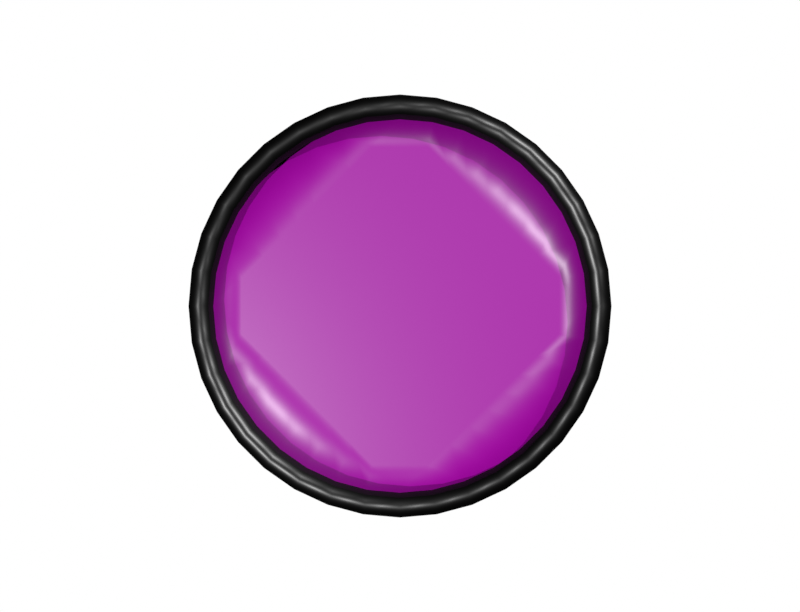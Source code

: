 # Source: clock.blend  (saved by Blender 5.0.119; exported with 4.5.12 LTS)
import bpy
from mathutils import Matrix  # noqa: F401  (used for matrix-valued properties, if any)

bpy.ops.wm.read_factory_settings(use_empty=True)
scene = bpy.context.scene
scene.name = 'Scene'

# ---- images (referenced by path relative to the original .blend; pixels are not part of the script)
import os
ASSET_DIR = os.environ.get("B2B_ASSET_DIR", "")  # directory of the original .blend (textures are referenced by path, not embedded)
HERE = os.path.dirname(os.path.abspath(__file__))  # packed textures are extracted next to this script under _unpacked/

def load_image(name, relpath, width, height, colorspace="sRGB"):
    """Load a texture the original file referenced (path relative to the .blend, or extracted next to this script)."""
    p = next((c for c in (os.path.join(HERE, relpath), os.path.join(ASSET_DIR, relpath)) if relpath and os.path.exists(c)), "")
    if p:
        img = bpy.data.images.load(p, check_existing=True)
        img.name = name
    else:  # same state as the original file: an image datablock whose file is absent (Cycles renders it pink)
        img = bpy.data.images.new(name, width, height)
        img.source = "FILE"
        img.filepath = "//" + (relpath or name)
    img.colorspace_settings.name = colorspace
    return img
img_untitled_001 = load_image('Untitled.001', 'cloock texture.png', 1024, 1024, 'sRGB')

# ---- materials (node trees are filled in below, after node groups)
mat_material_003 = bpy.data.materials.new('Material.003')
mat_material_009 = bpy.data.materials.new('Material.009')

# ---- node groups
ng_nonprincipled_bsdf = bpy.data.node_groups.new('NonPrincipled BSDF', 'ShaderNodeTree')
_s = ng_nonprincipled_bsdf.interface.new_socket(name='Shader', in_out='OUTPUT', socket_type='NodeSocketShader')
_s = ng_nonprincipled_bsdf.interface.new_socket(name='Diffuse Color', in_out='INPUT', socket_type='NodeSocketColor')
_s.default_value = (0.7991, 0.7991, 0.7991, 1.0)
_s = ng_nonprincipled_bsdf.interface.new_socket(name='Diffuse Intensity', in_out='INPUT', socket_type='NodeSocketFloat')
_s.subtype = 'FACTOR'
_s.default_value = 0.8
_s.min_value = 0.0
_s.max_value = 1.0
_s = ng_nonprincipled_bsdf.interface.new_socket(name='Specular Color', in_out='INPUT', socket_type='NodeSocketColor')
_s.default_value = (1.0, 1.0, 1.0, 1.0)
_s = ng_nonprincipled_bsdf.interface.new_socket(name='Specular Intensity', in_out='INPUT', socket_type='NodeSocketFloat')
_s.subtype = 'FACTOR'
_s.default_value = 0.5
_s.min_value = 0.0
_s.max_value = 1.0
_s = ng_nonprincipled_bsdf.interface.new_socket(name='Specular Hardness', in_out='INPUT', socket_type='NodeSocketFloat')
_s.subtype = 'FACTOR'
_s.default_value = 50.0
_s.min_value = 1.0
_s.max_value = 511.0
_s = ng_nonprincipled_bsdf.interface.new_socket(name='Diffuse Alpha', in_out='INPUT', socket_type='NodeSocketFloat')
_s.subtype = 'FACTOR'
_s.default_value = 1.0
_s.min_value = 0.0
_s.max_value = 1.0
_s = ng_nonprincipled_bsdf.interface.new_socket(name='Specular Alpha', in_out='INPUT', socket_type='NodeSocketFloat')
_s.subtype = 'FACTOR'
_s.default_value = 1.0
_s.min_value = 0.0
_s.max_value = 1.0
_s = ng_nonprincipled_bsdf.interface.new_socket(name='Normal', in_out='INPUT', socket_type='NodeSocketVector')
_s.min_value = 0.0
_s.max_value = -1.0
_s.hide_value = True
_N = ng_nonprincipled_bsdf.nodes; _L = ng_nonprincipled_bsdf.links
n0 = _N.new('NodeFrame'); n0.name = 'Frame'; n0.location = (-337, -589)
n0.label = 'Shininess to Roughness'
n0.width = 576
n1 = _N.new('NodeFrame'); n1.name = 'Frame.001'; n1.location = (-501, -143)
n1.label = 'Specular Energy Transform'
n1.width = 929
n2 = _N.new('ShaderNodeMath'); n2.name = 'Math.005'; n2.location = (-673, -451)
n2.operation = 'DIVIDE'
n2.inputs[1].default_value = 4.0
n2.inputs[2].default_value = 0.0
n3 = _N.new('ShaderNodeMath'); n3.name = 'Math.002'; n3.location = (30, -32)
n3.inputs[1].default_value = 2.0
n3.inputs[2].default_value = 0.0
n4 = _N.new('ShaderNodeMath'); n4.name = 'Math.004'; n4.location = (406, -35)
n4.operation = 'SQRT'
n4.use_clamp = True
n4.inputs[1].default_value = 2.0
n4.inputs[2].default_value = 0.0
n5 = _N.new('ShaderNodeMath'); n5.name = 'Math.003'; n5.location = (218, -30)
n5.operation = 'DIVIDE'
n5.inputs[0].default_value = 2.0
n5.inputs[2].default_value = 0.0
n6 = _N.new('ShaderNodeBsdfDiffuse'); n6.name = 'Diffuse BSDF'; n6.location = (685, 64)
n7 = _N.new('ShaderNodeMix'); n7.name = 'Mix'; n7.location = (687, -148)
n7.data_type = 'RGBA'
n7.inputs[7].default_value = (1.0, 1.0, 1.0, 1.0)
n8 = _N.new('ShaderNodeBsdfTransparent'); n8.name = 'Transparent BSDF'; n8.location = (685, -65)
n9 = _N.new('ShaderNodeBsdfAnisotropic'); n9.name = 'Glossy BSDF'; n9.location = (680, -322)
n9.distribution = 'GGX'
n10 = _N.new('ShaderNodeAddShader'); n10.name = 'Add Shader'; n10.location = (1087, 8)
n11 = _N.new('NodeGroupOutput'); n11.name = 'Group Output'; n11.location = (1297, 3)
n12 = _N.new('ShaderNodeMixShader'); n12.name = 'Mix Shader'; n12.location = (895, 78)
n12.label = 'Diffuse'
n13 = _N.new('ShaderNodeMixShader'); n13.name = 'Mix Shader.001'; n13.location = (897, -121)
n13.label = 'Specular'
n14 = _N.new('NodeGroupInput'); n14.name = 'Group Input.002'; n14.location = (449, -73)
n14.width = 134
n15 = _N.new('ShaderNodeMix'); n15.name = 'Mix.001'; n15.location = (441, 113)
n15.label = 'Diffuse Energy'
n15.data_type = 'RGBA'
n15.blend_type = 'MULTIPLY'
n15.inputs[0].default_value = 1.0
n16 = _N.new('NodeGroupInput'); n16.name = 'Group Input'; n16.location = (240, 114)
n16.width = 134
n17 = _N.new('NodeGroupInput'); n17.name = 'Group Input.003'; n17.location = (-884, -289)
n17.width = 134
n18 = _N.new('ShaderNodeMix'); n18.name = 'Mix.002'; n18.location = (566, -175)
n18.data_type = 'RGBA'
n19 = _N.new('ShaderNodeMath'); n19.name = 'Math.001'; n19.location = (375, -51)
n19.operation = 'MULTIPLY'
n19.inputs[1].default_value = 3.142
n19.inputs[2].default_value = 0.0
n20 = _N.new('NodeGroupInput'); n20.name = 'Group Input.001'; n20.location = (35, -188)
n20.width = 134
n21 = _N.new('ShaderNodeMath'); n21.name = 'Math.006'; n21.location = (381, -213)
n21.operation = 'MULTIPLY'
n21.inputs[1].default_value = 0.9
n21.inputs[2].default_value = 0.0
n22 = _N.new('ShaderNodeMath'); n22.name = 'Math.007'; n22.location = (207, -221)
n22.operation = 'SUBTRACT'
n22.inputs[0].default_value = 1.0
n22.inputs[2].default_value = 0.0
n23 = _N.new('ShaderNodeMath'); n23.name = 'Math'; n23.location = (30, -30)
n23.operation = 'DIVIDE'
n23.inputs[2].default_value = 0.0
n24 = _N.new('ShaderNodeMix'); n24.name = 'Mix.003'; n24.location = (759, -170)
n24.label = 'Specular Energy'
n24.data_type = 'RGBA'
n24.blend_type = 'MULTIPLY'
n24.inputs[0].default_value = 1.0
n3.parent = n0
n4.parent = n0
n5.parent = n0
n18.parent = n1
n19.parent = n1
n20.parent = n1
n21.parent = n1
n22.parent = n1
n23.parent = n1
n24.parent = n1
_L.new(n9.outputs[0], n13.inputs[2])
_L.new(n15.outputs[2], n6.inputs[0])
_L.new(n5.outputs[0], n4.inputs[0])
_L.new(n3.outputs[0], n5.inputs[1])
_L.new(n4.outputs[0], n9.inputs[1])
_L.new(n16.outputs[1], n15.inputs[7])
_L.new(n23.outputs[0], n19.inputs[0])
_L.new(n8.outputs[0], n12.inputs[1])
_L.new(n16.outputs[0], n15.inputs[6])
_L.new(n2.outputs[0], n3.inputs[0])
_L.new(n2.outputs[0], n23.inputs[1])
_L.new(n6.outputs[0], n12.inputs[2])
_L.new(n12.outputs[0], n10.inputs[0])
_L.new(n10.outputs[0], n11.inputs[0])
_L.new(n20.outputs[2], n18.inputs[6])
_L.new(n18.outputs[2], n24.inputs[6])
_L.new(n19.outputs[0], n24.inputs[7])
_L.new(n24.outputs[2], n9.inputs[0])
_L.new(n21.outputs[0], n18.inputs[0])
_L.new(n22.outputs[0], n21.inputs[0])
_L.new(n20.outputs[5], n22.inputs[1])
_L.new(n20.outputs[0], n18.inputs[7])
_L.new(n13.outputs[0], n10.inputs[1])
_L.new(n8.outputs[0], n13.inputs[1])
_L.new(n7.outputs[2], n13.inputs[0])
_L.new(n14.outputs[5], n7.inputs[0])
_L.new(n14.outputs[6], n7.inputs[6])
_L.new(n14.outputs[7], n9.inputs[4])
_L.new(n14.outputs[7], n6.inputs[2])
_L.new(n14.outputs[5], n12.inputs[0])
_L.new(n17.outputs[4], n2.inputs[0])
_L.new(n17.outputs[3], n23.inputs[0])
n11.is_active_output = True
ng_simple_background = bpy.data.node_groups.new('Simple Background', 'ShaderNodeTree')
_s = ng_simple_background.interface.new_socket(name='Background', in_out='OUTPUT', socket_type='NodeSocketShader')
_s = ng_simple_background.interface.new_socket(name='Sky Color', in_out='INPUT', socket_type='NodeSocketColor')
_s.default_value = (0.5, 0.5, 0.5, 1.0)
_s = ng_simple_background.interface.new_socket(name='Ambient Color', in_out='INPUT', socket_type='NodeSocketColor')
_s.default_value = (0.2168, 0.2168, 0.2168, 1.0)
_s = ng_simple_background.interface.new_socket(name='Strength', in_out='INPUT', socket_type='NodeSocketFloat')
_s.default_value = 1.0
_s.min_value = -1e+04
_s.max_value = 1e+04
_N = ng_simple_background.nodes; _L = ng_simple_background.links
n0 = _N.new('NodeFrame'); n0.name = 'Frame'; n0.location = (-292, -205)
n0.label = 'Remove Specular Contribution from Environment'
n0.width = 487
n1 = _N.new('NodeFrame'); n1.name = 'Frame.001'; n1.location = (-313, 176)
n1.label = 'Make Ambient Light Solid Color'
n1.width = 550
n2 = _N.new('ShaderNodeLightPath'); n2.name = 'Light Path'; n2.location = (30, -30)
n3 = _N.new('ShaderNodeMix'); n3.name = 'Mix'; n3.location = (380, -33)
n3.data_type = 'RGBA'
n4 = _N.new('ShaderNodeLightPath'); n4.name = 'Light Path.001'; n4.location = (30, -30)
n5 = _N.new('ShaderNodeInvert'); n5.name = 'Invert'; n5.location = (317, -34)
n6 = _N.new('ShaderNodeBackground'); n6.name = 'Background'; n6.location = (432, 5)
n7 = _N.new('NodeGroupOutput'); n7.name = 'Group Output'; n7.location = (631, 1)
n8 = _N.new('ShaderNodeMix'); n8.name = 'Mix.001'; n8.location = (244, -61)
n8.data_type = 'RGBA'
n8.blend_type = 'MULTIPLY'
n8.inputs[0].default_value = 1.0
n9 = _N.new('NodeGroupInput'); n9.name = 'Group Input'; n9.location = (-663, 36)
n2.parent = n0
n3.parent = n1
n4.parent = n1
n5.parent = n0
_L.new(n6.outputs[0], n7.inputs[0])
_L.new(n9.outputs[0], n3.inputs[6])
_L.new(n2.outputs[3], n5.inputs[1])
_L.new(n4.outputs[2], n3.inputs[0])
_L.new(n3.outputs[2], n6.inputs[0])
_L.new(n9.outputs[1], n3.inputs[7])
_L.new(n8.outputs[2], n6.inputs[1])
_L.new(n5.outputs[0], n8.inputs[7])
_L.new(n9.outputs[2], n8.inputs[6])
n7.is_active_output = True
ng_smooth_by_angle = bpy.data.node_groups.new('Smooth by Angle', 'GeometryNodeTree')
_s = ng_smooth_by_angle.interface.new_socket(name='Mesh', in_out='OUTPUT', socket_type='NodeSocketGeometry')
_s = ng_smooth_by_angle.interface.new_socket(name='Mesh', in_out='INPUT', socket_type='NodeSocketGeometry')
_s = ng_smooth_by_angle.interface.new_socket(name='Angle', in_out='INPUT', socket_type='NodeSocketFloat')
_s.subtype = 'ANGLE'
_s.default_value = 0.5236
_s.min_value = 0.0
_s.max_value = 3.142
_s.description = 'Maximum face angle for smooth edges'
_s = ng_smooth_by_angle.interface.new_socket(name='Ignore Sharpness', in_out='INPUT', socket_type='NodeSocketBool')
_s.force_non_field = True
ng_smooth_by_angle.is_modifier = True
_N = ng_smooth_by_angle.nodes; _L = ng_smooth_by_angle.links
n0 = _N.new('GeometryNodeSetShadeSmooth'); n0.name = 'Set Shade Smooth'; n0.location = (120, -80)
n0.domain = 'EDGE'
n1 = _N.new('GeometryNodeSetShadeSmooth'); n1.name = 'Set Shade Smooth.001'; n1.location = (300, -80)
n2 = _N.new('NodeGroupOutput'); n2.name = 'Group Output'; n2.location = (480, -80)
n3 = _N.new('GeometryNodeInputMeshEdgeAngle'); n3.name = 'Edge Angle'; n3.location = (-440, -240)
n4 = _N.new('NodeGroupInput'); n4.name = 'Group Input'; n4.location = (-80, -80)
n5 = _N.new('GeometryNodeInputEdgeSmooth'); n5.name = 'Is Edge Smooth'; n5.location = (-260, -120)
n6 = _N.new('GeometryNodeInputShadeSmooth'); n6.name = 'Is Shade Smooth'; n6.location = (-440, -397)
n7 = _N.new('FunctionNodeCompare'); n7.name = 'Compare'; n7.location = (-260, -260)
n7.operation = 'LESS_EQUAL'
n7.inputs[6].default_value = (0.0, 0.0, 0.0, 0.0)
n7.inputs[7].default_value = (0.0, 0.0, 0.0, 0.0)
n8 = _N.new('FunctionNodeBooleanMath'); n8.name = 'Boolean Math.001'; n8.location = (-80, -260)
n9 = _N.new('NodeGroupInput'); n9.name = 'Group Input.001'; n9.location = (-440, -329)
n10 = _N.new('NodeGroupInput'); n10.name = 'Group Input.002'; n10.location = (-259, -189)
n11 = _N.new('FunctionNodeBooleanMath'); n11.name = 'Boolean Math'; n11.location = (-80, -149)
n11.operation = 'OR'
n12 = _N.new('FunctionNodeBooleanMath'); n12.name = 'Boolean Math.002'; n12.location = (-260, -380)
n12.operation = 'OR'
n13 = _N.new('NodeGroupInput'); n13.name = 'Group Input.003'; n13.location = (-440, -460)
_L.new(n3.outputs[0], n7.inputs[0])
_L.new(n1.outputs[0], n2.inputs[0])
_L.new(n9.outputs[1], n7.inputs[1])
_L.new(n7.outputs[0], n8.inputs[0])
_L.new(n4.outputs[0], n0.inputs[0])
_L.new(n0.outputs[0], n1.inputs[0])
_L.new(n8.outputs[0], n0.inputs[2])
_L.new(n10.outputs[2], n11.inputs[1])
_L.new(n5.outputs[0], n11.inputs[0])
_L.new(n11.outputs[0], n0.inputs[1])
_L.new(n13.outputs[2], n12.inputs[1])
_L.new(n6.outputs[0], n12.inputs[0])
_L.new(n12.outputs[0], n8.inputs[1])
n2.is_active_output = True

# ---- material node trees
mat_material_003.use_nodes = True; mat_material_003.node_tree.nodes.clear()
_N = mat_material_003.node_tree.nodes; _L = mat_material_003.node_tree.links
n0 = _N.new('ShaderNodeOutputMaterial'); n0.name = 'Material Output'; n0.location = (200, 100)
n1 = _N.new('ShaderNodeGroup'); n1.name = 'Group'; n1.location = (-200, 100)
n1.node_tree = ng_nonprincipled_bsdf
n1.inputs[0].default_value = (0.0, 0.0, 0.0, 1.0)
n1.inputs[1].default_value = 0.8
n1.inputs[2].default_value = (1.0, 1.0, 1.0, 1.0)
n1.inputs[3].default_value = 0.5
n1.inputs[4].default_value = 50.0
n1.inputs[5].default_value = 1.0
n1.inputs[6].default_value = 1.0
n1.inputs[7].default_value = (0.0, 0.0, 0.0)
_L.new(n1.outputs[0], n0.inputs[0])
n0.is_active_output = True
mat_material_009.use_nodes = True; mat_material_009.node_tree.nodes.clear()
_N = mat_material_009.node_tree.nodes; _L = mat_material_009.node_tree.links
n0 = _N.new('ShaderNodeOutputMaterial'); n0.name = 'Material Output'; n0.location = (200, 100)
n1 = _N.new('ShaderNodeGroup'); n1.name = 'Group'; n1.location = (-200, 100)
n1.node_tree = ng_nonprincipled_bsdf
n1.inputs[1].default_value = 0.8
n1.inputs[2].default_value = (1.0, 1.0, 1.0, 1.0)
n1.inputs[3].default_value = 0.5
n1.inputs[4].default_value = 50.0
n1.inputs[5].default_value = 1.0
n1.inputs[6].default_value = 1.0
n1.inputs[7].default_value = (0.0, 0.0, 0.0)
n2 = _N.new('ShaderNodeTexImage'); n2.name = 'Image Texture'; n2.location = (-490, 80)
n2.image = img_untitled_001
_L.new(n1.outputs[0], n0.inputs[0])
_L.new(n2.outputs[0], n1.inputs[0])
n0.is_active_output = True

# ---- world
world_world = bpy.data.worlds.new('World'); scene.world = world_world
world_world.use_nodes = True; world_world.node_tree.nodes.clear()
_N = world_world.node_tree.nodes; _L = world_world.node_tree.links
n0 = _N.new('ShaderNodeOutputWorld'); n0.name = 'World Output'; n0.location = (383, 100)
n1 = _N.new('ShaderNodeGroup'); n1.name = 'Group'; n1.location = (15, 136)
n1.node_tree = ng_simple_background
n1.inputs[0].default_value = (1.0, 1.0, 1.0, 1.0)
n1.inputs[1].default_value = (0.0, 0.0, 0.0, 1.0)
n1.inputs[2].default_value = 1.0
n2 = _N.new('ShaderNodeTexGradient'); n2.name = 'Gradient Texture'; n2.location = (-533, 224)
n2.width = 313
n3 = _N.new('ShaderNodeSeparateXYZ'); n3.name = 'Separate XYZ'; n3.location = (-593, 41)
n4 = _N.new('ShaderNodeTexCoord'); n4.name = 'Texture Coordinate'; n4.location = (-960, 10)
n5 = _N.new('ShaderNodeMapping'); n5.name = 'Mapping'; n5.location = (-764, 39)
_L.new(n1.outputs[0], n0.inputs[0])
_L.new(n5.outputs[0], n3.inputs[0])
_L.new(n4.outputs[0], n5.inputs[0])
_L.new(n3.outputs[2], n2.inputs[0])
n0.is_active_output = True
world_world.color = (0.05088, 0.05088, 0.05088)
world_world.sun_shadow_jitter_overblur = 0.0

# ---- cameras
cam_camera = bpy.data.cameras.new('Camera')

# ---- lights
light_spot = bpy.data.lights.new('Spot', 'SUN')
light_spot.exposure = -3.2
light_spot.energy = 7.9
light_spot.shadow_soft_size = 3.09
light_spot_001 = bpy.data.lights.new('Spot.001', 'SUN')
light_spot_001.exposure = -3.2
light_spot_001.energy = 8.3
light_spot_001.shadow_soft_size = 3.09

# ---- meshes
me_cylinder_002 = bpy.data.meshes.new('Cylinder.002')
me_cylinder_002.from_pydata([(0.0, 0.0, -0.09), (0.0, 0.76, -0.09), (0.0, 0.76, 0.09), (0.132, 0.7485, -0.09), (0.132, 0.7485, 0.09), (0.2599, 0.7142, -0.09), (0.2599, 0.7142, 0.09), (0.38, 0.6582, -0.09), (0.38, 0.6582, 0.09), (0.4885, 0.5822, -0.09), (0.4885, 0.5822, 0.09), (0.5822, 0.4885, -0.09), (0.5822, 0.4885, 0.09), (0.6582, 0.38, -0.09), (0.6582, 0.38, 0.09), (0.7142, 0.2599, -0.09), (0.7142, 0.2599, 0.09), (0.7485, 0.132, -0.09), (0.7485, 0.132, 0.09), (0.76, 0.0, -0.09), (0.76, 0.0, 0.09), (0.7485, -0.132, -0.09), (0.7485, -0.132, 0.09), (0.7142, -0.2599, -0.09), (0.7142, -0.2599, 0.09), (0.6582, -0.38, -0.09), (0.6582, -0.38, 0.09), (0.5822, -0.4885, -0.09), (0.5822, -0.4885, 0.09), (0.4885, -0.5822, -0.09), (0.4885, -0.5822, 0.09), (0.38, -0.6582, -0.09), (0.38, -0.6582, 0.09), (0.2599, -0.7142, -0.09), (0.2599, -0.7142, 0.09), (0.132, -0.7485, -0.09), (0.132, -0.7485, 0.09), (0.0, -0.76, -0.09), (0.0, -0.76, 0.09), (-0.132, -0.7485, -0.09), (-0.132, -0.7485, 0.09), (-0.2599, -0.7142, -0.09), (-0.2599, -0.7142, 0.09), (-0.38, -0.6582, -0.09), (-0.38, -0.6582, 0.09), (-0.4885, -0.5822, -0.09), (-0.4885, -0.5822, 0.09), (-0.5822, -0.4885, -0.09), (-0.5822, -0.4885, 0.09), (-0.6582, -0.38, -0.09), (-0.6582, -0.38, 0.09), (-0.7142, -0.2599, -0.09), (-0.7142, -0.2599, 0.09), (-0.7485, -0.132, -0.09), (-0.7485, -0.132, 0.09), (-0.76, 0.0, -0.09), (-0.76, 0.0, 0.09), (-0.7485, 0.132, -0.09), (-0.7485, 0.132, 0.09), (-0.7142, 0.2599, -0.09), (-0.7142, 0.2599, 0.09), (-0.6582, 0.38, -0.09), (-0.6582, 0.38, 0.09), (-0.5822, 0.4885, -0.09), (-0.5822, 0.4885, 0.09), (-0.4885, 0.5822, -0.09), (-0.4885, 0.5822, 0.09), (-0.38, 0.6582, -0.09), (-0.38, 0.6582, 0.09), (-0.2599, 0.7142, -0.09), (-0.2599, 0.7142, 0.09), (-0.132, 0.7485, -0.09), (-0.132, 0.7485, 0.09), (-1.122e-09, 0.6894, 0.09), (0.1197, 0.6789, 0.09), (0.2358, 0.6478, 0.09), (0.3447, 0.5971, 0.09), (0.4431, 0.5281, 0.09), (0.5281, 0.4431, 0.09), (0.5971, 0.3447, 0.09), (0.6478, 0.2358, 0.09), (0.6789, 0.1197, 0.09), (0.6894, -3.235e-10, 0.09), (0.6789, -0.1197, 0.09), (0.6478, -0.2358, 0.09), (0.5971, -0.3447, 0.09), (0.5281, -0.4431, 0.09), (0.4431, -0.5281, 0.09), (0.3447, -0.5971, 0.09), (0.2358, -0.6478, 0.09), (0.1197, -0.6789, 0.09), (-1.122e-09, -0.6894, 0.09), (-0.1197, -0.6789, 0.09), (-0.2358, -0.6478, 0.09), (-0.3447, -0.5971, 0.09), (-0.4431, -0.5281, 0.09), (-0.5281, -0.4431, 0.09), (-0.5971, -0.3447, 0.09), (-0.6478, -0.2358, 0.09), (-0.6789, -0.1197, 0.09), (-0.6894, -3.235e-10, 0.09), (-0.6789, 0.1197, 0.09), (-0.6478, 0.2358, 0.09), (-0.5971, 0.3447, 0.09), (-0.5281, 0.4431, 0.09), (-0.4431, 0.5281, 0.09), (-0.3447, 0.5971, 0.09), (-0.2358, 0.6478, 0.09), (-0.1197, 0.6789, 0.09), (-1.122e-09, 0.6894, -0.02152), (0.1197, 0.6789, -0.02152), (0.2358, 0.6478, -0.02152), (0.3447, 0.5971, -0.02152), (0.4431, 0.5281, -0.02152), (0.5281, 0.4431, -0.02152), (0.5971, 0.3447, -0.02152), (0.6478, 0.2358, -0.02152), (0.6789, 0.1197, -0.02152), (0.6894, -3.235e-10, -0.02152), (0.6789, -0.1197, -0.02152), (0.6478, -0.2358, -0.02152), (0.5971, -0.3447, -0.02152), (0.5281, -0.4431, -0.02152), (0.4431, -0.5281, -0.02152), (0.3447, -0.5971, -0.02152), (0.2358, -0.6478, -0.02152), (0.1197, -0.6789, -0.02152), (-1.122e-09, -0.6894, -0.02152), (-0.1197, -0.6789, -0.02152), (-0.2358, -0.6478, -0.02152), (-0.3447, -0.5971, -0.02152), (-0.4431, -0.5281, -0.02152), (-0.5281, -0.4431, -0.02152), (-0.5971, -0.3447, -0.02152), (-0.6478, -0.2358, -0.02152), (-0.6789, -0.1197, -0.02152), (-0.6894, -3.235e-10, -0.02152), (-0.6789, 0.1197, -0.02152), (-0.6478, 0.2358, -0.02152), (-0.5971, 0.3447, -0.02152), (-0.5281, 0.4431, -0.02152), (-0.4431, 0.5281, -0.02152), (-0.3447, 0.5971, -0.02152), (-0.2358, 0.6478, -0.02152), (-0.1197, 0.6789, -0.02152), (-7.994e-10, 2.007e-09, -0.02152), (-0.184, -0.5054, -0.02152), (0.4371, 0.2523, -0.02152), (-0.1033, 0.5861, -0.02152), (0.184, 0.5054, -0.02152), (-0.3749, -0.3146, -0.02152), (0.1033, 0.5861, -0.02152), (0.3146, -0.3749, -0.02152), (0.3749, 0.3146, -0.02152), (-0.5861, 0.1033, -0.02152), (-0.3146, 0.3749, -0.02152), (-0.3146, -0.3749, -0.02152), (-0.5861, -0.1033, -0.02152), (0.3749, -0.3146, -0.02152), (0.3146, 0.3749, -0.02152), (0.5861, -0.1033, -0.02152), (-0.3749, 0.3146, -0.02152), (-0.2523, -0.4371, -0.02152), (0.5861, 0.1033, -0.02152), (0.4371, -0.2523, -0.02152), (0.2523, 0.4371, -0.02152), (0.1033, -0.5861, -0.02152), (-0.4371, 0.2523, -0.02152), (-0.1033, -0.5861, -0.02152), (0.5054, -0.184, -0.02152), (0.2523, -0.4371, -0.02152), (-0.5054, 0.184, -0.02152), (-0.2523, 0.4371, -0.02152), (-0.5054, -0.184, -0.02152), (0.184, -0.5054, -0.02152), (0.5054, 0.184, -0.02152), (-0.184, 0.5054, -0.02152), (-0.4371, -0.2523, -0.02152), (-9.534e-10, 0.5861, -0.02152), (0.2677, 0.1546, -0.02152), (0.2839, -0.1033, -0.02152), (0.1546, -0.2677, -0.02152), (0.1546, 0.2677, -0.02152), (-0.1033, -0.2839, -0.02152), (-0.2839, -0.1033, -0.02152), (0.1033, -0.2839, -0.02152), (-0.1546, 0.2677, -0.02152), (-0.1033, 0.2839, -0.02152), (-0.2677, -0.1546, -0.02152), (0.1033, 0.2839, -0.02152), (-0.2677, 0.1546, -0.02152), (-0.2839, 0.1033, -0.02152), (0.5861, -3.235e-10, -0.02152), (-0.1546, -0.2677, -0.02152), (-0.5861, -3.235e-10, -0.02152), (0.2839, 0.1033, -0.02152), (-9.534e-10, -0.5861, -0.02152), (0.2677, -0.1546, -0.02152), (-0.2087, 0.2487, -0.02152), (-0.2487, 0.2087, -0.02152), (-0.2087, -0.2487, -0.02152), (-0.2487, -0.2087, -0.02152), (0.2487, -0.2087, -0.02152), (0.2087, -0.2487, -0.02152), (0.2087, 0.2487, -0.02152), (0.2487, 0.2087, -0.02152)], [], [(0, 1, 3), (1, 2, 4, 3), (0, 3, 5), (3, 4, 6, 5), (0, 5, 7), (5, 6, 8, 7), (0, 7, 9), (7, 8, 10, 9), (0, 9, 11), (9, 10, 12, 11), (0, 11, 13), (11, 12, 14, 13), (0, 13, 15), (13, 14, 16, 15), (0, 15, 17), (15, 16, 18, 17), (0, 17, 19), (17, 18, 20, 19), (0, 19, 21), (19, 20, 22, 21), (0, 21, 23), (21, 22, 24, 23), (0, 23, 25), (23, 24, 26, 25), (0, 25, 27), (25, 26, 28, 27), (0, 27, 29), (27, 28, 30, 29), (0, 29, 31), (29, 30, 32, 31), (0, 31, 33), (31, 32, 34, 33), (0, 33, 35), (33, 34, 36, 35), (0, 35, 37), (35, 36, 38, 37), (0, 37, 39), (37, 38, 40, 39), (0, 39, 41), (39, 40, 42, 41), (0, 41, 43), (41, 42, 44, 43), (0, 43, 45), (43, 44, 46, 45), (0, 45, 47), (45, 46, 48, 47), (0, 47, 49), (47, 48, 50, 49), (0, 49, 51), (49, 50, 52, 51), (0, 51, 53), (51, 52, 54, 53), (0, 53, 55), (53, 54, 56, 55), (0, 55, 57), (55, 56, 58, 57), (0, 57, 59), (57, 58, 60, 59), (0, 59, 61), (59, 60, 62, 61), (0, 61, 63), (61, 62, 64, 63), (0, 63, 65), (63, 64, 66, 65), (0, 65, 67), (65, 66, 68, 67), (0, 67, 69), (67, 68, 70, 69), (0, 69, 71), (69, 70, 72, 71), (0, 71, 1), (71, 72, 2, 1), (6, 4, 74, 75), (60, 58, 101, 102), (2, 72, 108, 73), (40, 38, 91, 92), (20, 18, 81, 82), (54, 52, 98, 99), (34, 32, 88, 89), (14, 12, 78, 79), (68, 66, 105, 106), (48, 46, 95, 96), (28, 26, 85, 86), (8, 6, 75, 76), (62, 60, 102, 103), (42, 40, 92, 93), (22, 20, 82, 83), (56, 54, 99, 100), (36, 34, 89, 90), (16, 14, 79, 80), (70, 68, 106, 107), (50, 48, 96, 97), (30, 28, 86, 87), (10, 8, 76, 77), (4, 2, 73, 74), (64, 62, 103, 104), (44, 42, 93, 94), (24, 22, 83, 84), (58, 56, 100, 101), (38, 36, 90, 91), (18, 16, 80, 81), (72, 70, 107, 108), (52, 50, 97, 98), (32, 30, 87, 88), (12, 10, 77, 78), (66, 64, 104, 105), (46, 44, 94, 95), (26, 24, 84, 85), (99, 98, 134, 135), (86, 85, 121, 122), (100, 99, 135, 136), (87, 86, 122, 123), (74, 73, 109, 110), (101, 100, 136, 137), (88, 87, 123, 124), (75, 74, 110, 111), (102, 101, 137, 138), (89, 88, 124, 125), (76, 75, 111, 112), (103, 102, 138, 139), (90, 89, 125, 126), (77, 76, 112, 113), (104, 103, 139, 140), (91, 90, 126, 127), (78, 77, 113, 114), (105, 104, 140, 141), (92, 91, 127, 128), (79, 78, 114, 115), (106, 105, 141, 142), (93, 92, 128, 129), (80, 79, 115, 116), (107, 106, 142, 143), (94, 93, 129, 130), (81, 80, 116, 117), (108, 107, 143, 144), (95, 94, 130, 131), (82, 81, 117, 118), (73, 108, 144, 109), (96, 95, 131, 132), (83, 82, 118, 119), (97, 96, 132, 133), (84, 83, 119, 120), (98, 97, 133, 134), (85, 84, 120, 121), (110, 151, 149, 111), (118, 192, 160), (127, 196, 168), (144, 148, 109), (137, 136, 154), (135, 157, 136), (119, 160, 169, 120), (117, 163, 118), (126, 166, 127), (128, 168, 146, 129), (124, 170, 174, 125), (142, 172, 176, 143), (125, 174, 166, 126), (143, 176, 148, 144), (129, 146, 162, 130), (111, 149, 165, 112), (123, 152, 170, 124), (141, 140, 161, 155), (122, 158, 152, 123), (121, 164, 158, 122), (139, 138, 171, 167), (120, 169, 164, 121), (134, 173, 157, 135), (116, 175, 163, 117), (133, 177, 173, 134), (115, 147, 175, 116), (132, 150, 177, 133), (114, 153, 147, 115), (131, 156, 150, 132), (113, 159, 153, 114), (130, 162, 156, 131), (112, 165, 159, 113), (166, 174, 185), (148, 176, 187), (162, 146, 183, 193), (165, 149, 189, 182), (170, 152, 203, 181), (155, 161, 199, 198), (152, 158, 202, 203), (167, 161, 140, 139), (158, 164, 197, 202), (167, 171, 191, 190), (164, 169, 180, 197), (154, 171, 138, 137), (157, 173, 184), (163, 195, 145), (173, 177, 188, 184), (175, 147, 179, 195), (177, 150, 201, 188), (147, 153, 205, 179), (150, 156, 200, 201), (153, 159, 204, 205), (156, 162, 193, 200), (159, 165, 182, 204), (149, 151, 189), (160, 119, 118), (168, 128, 127), (155, 172, 142, 141), (109, 148, 178), (109, 151, 110), (154, 136, 194), (136, 157, 194), (169, 160, 180), (118, 163, 192), (127, 166, 196), (146, 168, 183), (174, 170, 181, 185), (176, 172, 186, 187), (195, 163, 175), (184, 188, 145), (195, 179, 145), (190, 145, 199), (189, 151, 145), (145, 191, 154), (154, 191, 171), (178, 148, 145), (194, 145, 154), (194, 157, 145), (180, 160, 145), (192, 163, 145), (196, 166, 145), (183, 168, 145), (185, 181, 145), (187, 186, 145), (185, 145, 166), (160, 192, 145), (187, 145, 148), (168, 196, 145), (193, 183, 145), (145, 186, 198), (182, 189, 145), (145, 151, 178), (178, 151, 109), (190, 191, 145), (197, 180, 145), (184, 145, 157), (198, 186, 172, 155), (199, 161, 167, 190), (198, 199, 145), (201, 200, 145), (188, 201, 145), (200, 193, 145), (202, 197, 145), (203, 202, 145), (181, 203, 145), (204, 182, 145), (205, 204, 145), (179, 205, 145)])
me_cylinder_002.polygons.foreach_set('use_smooth', [True] * 252)
me_cylinder_002.polygons.foreach_set('material_index', [0, 0, 0, 0, 0, 0, 0, 0, 0, 0, 0, 0, 0, 0, 0, 0, 0, 0, 0, 0, 0, 0, 0, 0, 0, 0, 0, 0, 0, 0, 0, 0, 0, 0, 0, 0, 0, 0, 0, 0, 0, 0, 0, 0, 0, 0, 0, 0, 0, 0, 0, 0, 0, 0, 0, 0, 0, 0, 0, 0, 0, 0, 0, 0, 0, 0, 0, 0, 0, 0, 0, 0, 0, 0, 0, 0, 0, 0, 0, 0, 0, 0, 0, 0, 0, 0, 0, 0, 0, 0, 0, 0, 0, 0, 0, 0, 0, 0, 0, 0, 0, 0, 0, 0, 0, 0, 0, 0, 0, 0, 0, 0, 0, 0, 0, 0, 0, 0, 0, 0, 0, 0, 0, 0, 0, 0, 0, 0, 0, 0, 0, 0, 0, 0, 0, 0, 0, 0, 0, 0, 0, 0, 0, 0, 1, 1, 1, 1, 1, 1, 1, 1, 1, 1, 1, 1, 1, 1, 1, 1, 1, 1, 1, 1, 1, 1, 1, 1, 1, 1, 1, 1, 1, 1, 1, 1, 1, 1, 1, 1, 1, 1, 1, 1, 1, 1, 1, 1, 1, 1, 1, 1, 1, 1, 1, 1, 1, 1, 1, 1, 1, 1, 1, 1, 1, 1, 1, 1, 1, 1, 1, 1, 1, 1, 1, 1, 1, 1, 1, 1, 1, 1, 1, 1, 1, 1, 1, 1, 1, 1, 1, 1, 1, 1, 1, 1, 1, 1, 1, 1, 1, 1, 1, 1, 1, 1, 1, 1, 1, 1, 1, 1])
_uv = me_cylinder_002.uv_layers.new(name='UVMap')
_uv.uv.foreach_set('vector', [0.25, 0.25, -2.346e-08, 0.2719, -2.239e-08, 0.2281, 0.5594, 0.4871, 0.5, 0.4871, 0.5, 0.4536, 0.5594, 0.4536, 0.25, 0.25, -2.239e-08, 0.2281, 0.007596, 0.185, 0.7377, 0.775, 0.6783, 0.775, 0.6783, 0.7414, 0.7377, 0.7414, 0.25, 0.25, 0.007596, 0.185, 0.02256, 0.1439, 0.7377, 0.7414, 0.6783, 0.7414, 0.6783, 0.7036, 0.7377, 0.7036, 0.25, 0.25, 0.02256, 0.1439, 0.04443, 0.1061, 0.7377, 0.7036, 0.6783, 0.7036, 0.6783, 0.6625, 0.7377, 0.6625, 0.25, 0.25, 0.04443, 0.1061, 0.07255, 0.07255, 0.7377, 0.6625, 0.6783, 0.6625, 0.6783, 0.6194, 0.7377, 0.6194, 0.25, 0.25, 0.07255, 0.07255, 0.1061, 0.04443, 0.7377, 0.6194, 0.6783, 0.6194, 0.6783, 0.5756, 0.7377, 0.5756, 0.25, 0.25, 0.1061, 0.04443, 0.1439, 0.02256, 0.7377, 0.5756, 0.6783, 0.5756, 0.6783, 0.5326, 0.7377, 0.5326, 0.25, 0.25, 0.1439, 0.02256, 0.185, 0.007596, 0.7377, 0.5326, 0.6783, 0.5326, 0.6783, 0.4914, 0.7377, 0.4914, 0.25, 0.25, 0.185, 0.007596, 0.2281, -8.673e-09, 0.7377, 0.4914, 0.6783, 0.4914, 0.6783, 0.4536, 0.7377, 0.4536, 0.25, 0.25, 0.2281, -8.673e-09, 0.2719, -7.608e-09, 0.6189, 0.8085, 0.5594, 0.8085, 0.5594, 0.775, 0.6189, 0.775, 0.25, 0.25, 0.2719, -7.608e-09, 0.315, 0.007596, 0.6189, 0.775, 0.5594, 0.775, 0.5594, 0.7371, 0.6189, 0.7371, 0.25, 0.25, 0.315, 0.007596, 0.3561, 0.02256, 0.6189, 0.7371, 0.5594, 0.7371, 0.5594, 0.696, 0.6189, 0.696, 0.25, 0.25, 0.3561, 0.02256, 0.3939, 0.04443, 0.6189, 0.696, 0.5594, 0.696, 0.5594, 0.6529, 0.6189, 0.6529, 0.25, 0.25, 0.3939, 0.04443, 0.4275, 0.07255, 0.6189, 0.6529, 0.5594, 0.6529, 0.5594, 0.6091, 0.6189, 0.6091, 0.25, 0.25, 0.4275, 0.07255, 0.4556, 0.1061, 0.6189, 0.6091, 0.5594, 0.6091, 0.5594, 0.5661, 0.6189, 0.5661, 0.25, 0.25, 0.4556, 0.1061, 0.4774, 0.1439, 0.6189, 0.5661, 0.5594, 0.5661, 0.5594, 0.525, 0.6189, 0.525, 0.25, 0.25, 0.4774, 0.1439, 0.4924, 0.185, 0.6189, 0.525, 0.5594, 0.525, 0.5594, 0.4871, 0.6189, 0.4871, 0.25, 0.25, 0.4924, 0.185, 0.5, 0.2281, 0.6189, 0.4871, 0.5594, 0.4871, 0.5594, 0.4536, 0.6189, 0.4536, 0.25, 0.25, 0.5, 0.2281, 0.5, 0.2719, 0.6783, 0.8031, 0.6189, 0.8031, 0.6189, 0.7652, 0.6783, 0.7652, 0.25, 0.25, 0.5, 0.2719, 0.4924, 0.315, 0.6783, 0.7652, 0.6189, 0.7652, 0.6189, 0.7241, 0.6783, 0.7241, 0.25, 0.25, 0.4924, 0.315, 0.4774, 0.3561, 0.6783, 0.7241, 0.6189, 0.7241, 0.6189, 0.681, 0.6783, 0.681, 0.25, 0.25, 0.4774, 0.3561, 0.4556, 0.3939, 0.6783, 0.681, 0.6189, 0.681, 0.6189, 0.6373, 0.6783, 0.6373, 0.25, 0.25, 0.4556, 0.3939, 0.4275, 0.4275, 0.6783, 0.6373, 0.6189, 0.6373, 0.6189, 0.5942, 0.6783, 0.5942, 0.25, 0.25, 0.4275, 0.4275, 0.3939, 0.4556, 0.6783, 0.5942, 0.6189, 0.5942, 0.6189, 0.5531, 0.6783, 0.5531, 0.25, 0.25, 0.3939, 0.4556, 0.3561, 0.4774, 0.6783, 0.5531, 0.6189, 0.5531, 0.6189, 0.5152, 0.6783, 0.5152, 0.25, 0.25, 0.3561, 0.4774, 0.315, 0.4924, 0.6783, 0.5152, 0.6189, 0.5152, 0.6189, 0.4817, 0.6783, 0.4817, 0.25, 0.25, 0.315, 0.4924, 0.2719, 0.5, 0.6783, 0.4817, 0.6189, 0.4817, 0.6189, 0.4536, 0.6783, 0.4536, 0.25, 0.25, 0.2719, 0.5, 0.2281, 0.5, 0.5594, 0.8366, 0.5, 0.8366, 0.5, 0.8085, 0.5594, 0.8085, 0.25, 0.25, 0.2281, 0.5, 0.185, 0.4924, 0.5594, 0.8085, 0.5, 0.8085, 0.5, 0.775, 0.5594, 0.775, 0.25, 0.25, 0.185, 0.4924, 0.1439, 0.4774, 0.5594, 0.775, 0.5, 0.775, 0.5, 0.7371, 0.5594, 0.7371, 0.25, 0.25, 0.1439, 0.4774, 0.1061, 0.4556, 0.5594, 0.7371, 0.5, 0.7371, 0.5, 0.696, 0.5594, 0.696, 0.25, 0.25, 0.1061, 0.4556, 0.07255, 0.4275, 0.5594, 0.696, 0.5, 0.696, 0.5, 0.6529, 0.5594, 0.6529, 0.25, 0.25, 0.07255, 0.4275, 0.04443, 0.3939, 0.5594, 0.6529, 0.5, 0.6529, 0.5, 0.6091, 0.5594, 0.6091, 0.25, 0.25, 0.04443, 0.3939, 0.02256, 0.3561, 0.5594, 0.6091, 0.5, 0.6091, 0.5, 0.5661, 0.5594, 0.5661, 0.25, 0.25, 0.02256, 0.3561, 0.007596, 0.315, 0.5594, 0.5661, 0.5, 0.5661, 0.5, 0.525, 0.5594, 0.525, 0.25, 0.25, 0.007596, 0.315, -2.346e-08, 0.2719, 0.5594, 0.525, 0.5, 0.525, 0.5, 0.4871, 0.5594, 0.4871, 0.02256, 0.8561, 0.007596, 0.815, 0.03011, 0.8089, 0.04368, 0.8462, 0.1439, 0.5226, 0.185, 0.5076, 0.1911, 0.5301, 0.1538, 0.5437, -2.207e-08, 0.7719, -2.1e-08, 0.7281, 0.02322, 0.7302, 0.02322, 0.7698, 0.4924, 0.685, 0.5, 0.7281, 0.4768, 0.7302, 0.4699, 0.6911, 0.2719, 1.0, 0.2281, 1.0, 0.2302, 0.9768, 0.2698, 0.9768, 0.2719, 0.5, 0.315, 0.5076, 0.3089, 0.5301, 0.2698, 0.5232, 0.4924, 0.815, 0.4774, 0.8561, 0.4563, 0.8462, 0.4699, 0.8089, 0.1439, 0.9774, 0.1061, 0.9556, 0.1194, 0.9365, 0.1538, 0.9563, 0.02256, 0.6439, 0.04443, 0.6061, 0.06352, 0.6194, 0.04368, 0.6538, 0.3939, 0.5444, 0.4275, 0.5725, 0.411, 0.589, 0.3806, 0.5635, 0.4275, 0.9275, 0.3939, 0.9556, 0.3806, 0.9365, 0.411, 0.911, 0.04443, 0.8939, 0.02256, 0.8561, 0.04368, 0.8462, 0.06352, 0.8806, 0.1061, 0.5444, 0.1439, 0.5226, 0.1538, 0.5437, 0.1194, 0.5635, 0.4774, 0.6439, 0.4924, 0.685, 0.4699, 0.6911, 0.4563, 0.6538, 0.315, 0.9924, 0.2719, 1.0, 0.2698, 0.9768, 0.3089, 0.9699, 0.2281, 0.5, 0.2719, 0.5, 0.2698, 0.5232, 0.2302, 0.5232, 0.5, 0.7719, 0.4924, 0.815, 0.4699, 0.8089, 0.4768, 0.7698, 0.185, 0.9924, 0.1439, 0.9774, 0.1538, 0.9563, 0.1911, 0.9699, 0.007596, 0.685, 0.02256, 0.6439, 0.04368, 0.6538, 0.03011, 0.6911, 0.3561, 0.5226, 0.3939, 0.5444, 0.3806, 0.5635, 0.3462, 0.5437, 0.4556, 0.8939, 0.4275, 0.9275, 0.411, 0.911, 0.4365, 0.8806, 0.07255, 0.9275, 0.04443, 0.8939, 0.06352, 0.8806, 0.08903, 0.911, 0.007596, 0.815, -2.207e-08, 0.7719, 0.02322, 0.7698, 0.03011, 0.8089, 0.07255, 0.5725, 0.1061, 0.5444, 0.1194, 0.5635, 0.08903, 0.589, 0.4556, 0.6061, 0.4774, 0.6439, 0.4563, 0.6538, 0.4365, 0.6194, 0.3561, 0.9774, 0.315, 0.9924, 0.3089, 0.9699, 0.3462, 0.9563, 0.185, 0.5076, 0.2281, 0.5, 0.2302, 0.5232, 0.1911, 0.5301, 0.5, 0.7281, 0.5, 0.7719, 0.4768, 0.7698, 0.4768, 0.7302, 0.2281, 1.0, 0.185, 0.9924, 0.1911, 0.9699, 0.2302, 0.9768, -2.1e-08, 0.7281, 0.007596, 0.685, 0.03011, 0.6911, 0.02322, 0.7302, 0.315, 0.5076, 0.3561, 0.5226, 0.3462, 0.5437, 0.3089, 0.5301, 0.4774, 0.8561, 0.4556, 0.8939, 0.4365, 0.8806, 0.4563, 0.8462, 0.1061, 0.9556, 0.07255, 0.9275, 0.08903, 0.911, 0.1194, 0.9365, 0.04443, 0.6061, 0.07255, 0.5725, 0.08903, 0.589, 0.06352, 0.6194, 0.4275, 0.5725, 0.4556, 0.6061, 0.4365, 0.6194, 0.411, 0.589, 0.3939, 0.9556, 0.3561, 0.9774, 0.3462, 0.9563, 0.3806, 0.9365, 0.8114, 0.7107, 0.8114, 0.6735, 0.8482, 0.6735, 0.8482, 0.7107, 0.7746, 0.5811, 0.7746, 0.5438, 0.8114, 0.5438, 0.8114, 0.5811, 0.8114, 0.7451, 0.8114, 0.7107, 0.8482, 0.7107, 0.8482, 0.7451, 0.7746, 0.6202, 0.7746, 0.5811, 0.8114, 0.5811, 0.8114, 0.6202, 0.7377, 0.5183, 0.7377, 0.484, 0.7746, 0.484, 0.7746, 0.5183, 0.8114, 0.7755, 0.8114, 0.7451, 0.8482, 0.7451, 0.8482, 0.7755, 0.7746, 0.6599, 0.7746, 0.6202, 0.8114, 0.6202, 0.8114, 0.6599, 0.7377, 0.5556, 0.7377, 0.5183, 0.7746, 0.5183, 0.7746, 0.5556, 0.8482, 0.4879, 0.8482, 0.4536, 0.885, 0.4536, 0.885, 0.4879, 0.7746, 0.699, 0.7746, 0.6599, 0.8114, 0.6599, 0.8114, 0.699, 0.7377, 0.5947, 0.7377, 0.5556, 0.7746, 0.5556, 0.7746, 0.5947, 0.8482, 0.5252, 0.8482, 0.4879, 0.885, 0.4879, 0.885, 0.5252, 0.7746, 0.7363, 0.7746, 0.699, 0.8114, 0.699, 0.8114, 0.7363, 0.7377, 0.6344, 0.7377, 0.5947, 0.7746, 0.5947, 0.7746, 0.6344, 0.8482, 0.5643, 0.8482, 0.5252, 0.885, 0.5252, 0.885, 0.5643, 0.7746, 0.7706, 0.7746, 0.7363, 0.8114, 0.7363, 0.8114, 0.7706, 0.7377, 0.6735, 0.7377, 0.6344, 0.7746, 0.6344, 0.7746, 0.6735, 0.8482, 0.604, 0.8482, 0.5643, 0.885, 0.5643, 0.885, 0.604, 0.7746, 0.801, 0.7746, 0.7706, 0.8114, 0.7706, 0.8114, 0.801, 0.7377, 0.7107, 0.7377, 0.6735, 0.7746, 0.6735, 0.7746, 0.7107, 0.8482, 0.6431, 0.8482, 0.604, 0.885, 0.604, 0.885, 0.6431, 0.8114, 0.484, 0.8114, 0.4536, 0.8482, 0.4536, 0.8482, 0.484, 0.7377, 0.7451, 0.7377, 0.7107, 0.7746, 0.7107, 0.7746, 0.7451, 0.8482, 0.6803, 0.8482, 0.6431, 0.885, 0.6431, 0.885, 0.6803, 0.8114, 0.5183, 0.8114, 0.484, 0.8482, 0.484, 0.8482, 0.5183, 0.7377, 0.7755, 0.7377, 0.7451, 0.7746, 0.7451, 0.7746, 0.7755, 0.8482, 0.7147, 0.8482, 0.6803, 0.885, 0.6803, 0.885, 0.7147, 0.8114, 0.5556, 0.8114, 0.5183, 0.8482, 0.5183, 0.8482, 0.5556, 0.7377, 0.801, 0.7377, 0.7755, 0.7746, 0.7755, 0.7746, 0.801, 0.7377, 0.484, 0.7377, 0.4536, 0.7746, 0.4536, 0.7746, 0.484, 0.8114, 0.5947, 0.8114, 0.5556, 0.8482, 0.5556, 0.8482, 0.5947, 0.7746, 0.4791, 0.7746, 0.4536, 0.8114, 0.4536, 0.8114, 0.4791, 0.8114, 0.6344, 0.8114, 0.5947, 0.8482, 0.5947, 0.8482, 0.6344, 0.7746, 0.5095, 0.7746, 0.4791, 0.8114, 0.4791, 0.8114, 0.5095, 0.8114, 0.6735, 0.8114, 0.6344, 0.8482, 0.6344, 0.8482, 0.6735, 0.7746, 0.5438, 0.7746, 0.5095, 0.8114, 0.5095, 0.8114, 0.5438, 0.9467, 0.2857, 0.9166, 0.2776, 0.9037, 0.2423, 0.9536, 0.2466, 0.823, 0.02046, 0.8086, 0.05139, 0.7776, 0.03697, 0.5205, 0.1306, 0.5514, 0.145, 0.537, 0.1759, 0.9133, 0.3574, 0.8878, 0.3395, 0.9331, 0.323, 0.6679, 0.4467, 0.6306, 0.4331, 0.6759, 0.4166, 0.5962, 0.4133, 0.6141, 0.3878, 0.6306, 0.4331, 0.7857, 0.006891, 0.7776, 0.03697, 0.7423, 0.04985, 0.7466, 2.237e-08, 0.8574, 0.0403, 0.8395, 0.06581, 0.823, 0.02046, 0.5403, 0.09621, 0.5658, 0.1141, 0.5205, 0.1306, 0.5069, 0.1679, 0.537, 0.1759, 0.5498, 0.2113, 0.5, 0.2069, 0.5962, 0.0403, 0.6312, 0.09027, 0.6012, 0.1012, 0.5658, 0.06581, 0.8574, 0.4133, 0.8224, 0.3633, 0.8524, 0.3524, 0.8878, 0.3878, 0.5658, 0.06581, 0.6012, 0.1012, 0.5658, 0.1141, 0.5403, 0.09621, 0.8878, 0.3878, 0.8524, 0.3524, 0.8878, 0.3395, 0.9133, 0.3574, 0.5, 0.2069, 0.5498, 0.2113, 0.5608, 0.2413, 0.5, 0.2466, 0.9536, 0.2466, 0.9037, 0.2423, 0.8928, 0.2123, 0.9536, 0.2069, 0.6306, 0.02046, 0.6585, 0.08033, 0.6312, 0.09027, 0.5962, 0.0403, 0.823, 0.4331, 0.7857, 0.4467, 0.7686, 0.3829, 0.7951, 0.3732, 0.6679, 0.006891, 0.685, 0.0707, 0.6585, 0.08033, 0.6306, 0.02046, 0.7069, 2.62e-08, 0.7123, 0.06077, 0.685, 0.0707, 0.6679, 0.006891, 0.7466, 0.4536, 0.7069, 0.4536, 0.7113, 0.4037, 0.7413, 0.3928, 0.7466, 2.237e-08, 0.7423, 0.04985, 0.7123, 0.06077, 0.7069, 2.62e-08, 0.5658, 0.3878, 0.6012, 0.3524, 0.6141, 0.3878, 0.5962, 0.4133, 0.8878, 0.06581, 0.8524, 0.1012, 0.8395, 0.06581, 0.8574, 0.0403, 0.5403, 0.3574, 0.5903, 0.3224, 0.6012, 0.3524, 0.5658, 0.3878, 0.9133, 0.09621, 0.8633, 0.1312, 0.8524, 0.1012, 0.8878, 0.06581, 0.5205, 0.323, 0.5803, 0.2951, 0.5903, 0.3224, 0.5403, 0.3574, 0.9331, 0.1306, 0.8732, 0.1585, 0.8633, 0.1312, 0.9133, 0.09621, 0.5069, 0.2857, 0.5707, 0.2686, 0.5803, 0.2951, 0.5205, 0.323, 0.9467, 0.1679, 0.8829, 0.185, 0.8732, 0.1585, 0.9331, 0.1306, 0.5, 0.2466, 0.5608, 0.2413, 0.5707, 0.2686, 0.5069, 0.2857, 0.9536, 0.2069, 0.8928, 0.2123, 0.8829, 0.185, 0.9467, 0.1679, 0.5658, 0.1141, 0.6012, 0.1012, 0.6562, 0.1562, 0.8878, 0.3395, 0.8524, 0.3524, 0.7973, 0.2973, 0.5608, 0.2413, 0.5498, 0.2113, 0.6274, 0.2181, 0.6251, 0.2357, 0.8928, 0.2123, 0.9037, 0.2423, 0.8262, 0.2355, 0.8285, 0.2179, 0.6312, 0.09027, 0.6585, 0.08033, 0.6815, 0.1296, 0.6682, 0.1432, 0.7951, 0.3732, 0.7686, 0.3829, 0.7545, 0.3303, 0.7721, 0.3239, 0.6585, 0.08033, 0.685, 0.0707, 0.699, 0.1232, 0.6815, 0.1296, 0.7413, 0.3928, 0.7686, 0.3829, 0.7857, 0.4467, 0.7466, 0.4536, 0.685, 0.0707, 0.7123, 0.06077, 0.7179, 0.1251, 0.699, 0.1232, 0.7413, 0.3928, 0.7113, 0.4037, 0.7181, 0.3262, 0.7357, 0.3285, 0.7123, 0.06077, 0.7423, 0.04985, 0.7355, 0.1274, 0.7179, 0.1251, 0.6759, 0.4166, 0.7113, 0.4037, 0.7069, 0.4536, 0.6679, 0.4467, 0.6141, 0.3878, 0.6012, 0.3524, 0.6562, 0.2973, 0.8395, 0.06581, 0.7973, 0.1562, 0.7268, 0.2268, 0.6012, 0.3524, 0.5903, 0.3224, 0.6432, 0.2853, 0.6562, 0.2973, 0.8524, 0.1012, 0.8633, 0.1312, 0.8104, 0.1682, 0.7973, 0.1562, 0.5903, 0.3224, 0.5803, 0.2951, 0.6296, 0.2721, 0.6432, 0.2853, 0.8633, 0.1312, 0.8732, 0.1585, 0.8239, 0.1815, 0.8104, 0.1682, 0.5803, 0.2951, 0.5707, 0.2686, 0.6232, 0.2545, 0.6296, 0.2721, 0.8732, 0.1585, 0.8829, 0.185, 0.8303, 0.199, 0.8239, 0.1815, 0.5707, 0.2686, 0.5608, 0.2413, 0.6251, 0.2357, 0.6232, 0.2545, 0.8829, 0.185, 0.8928, 0.2123, 0.8285, 0.2179, 0.8303, 0.199, 0.9037, 0.2423, 0.9166, 0.2776, 0.8262, 0.2355, 0.7776, 0.03697, 0.7857, 0.006891, 0.823, 0.02046, 0.537, 0.1759, 0.5069, 0.1679, 0.5205, 0.1306, 0.7951, 0.3732, 0.8224, 0.3633, 0.8574, 0.4133, 0.823, 0.4331, 0.9331, 0.323, 0.8878, 0.3395, 0.9022, 0.3086, 0.9331, 0.323, 0.9166, 0.2776, 0.9467, 0.2857, 0.6759, 0.4166, 0.6306, 0.4331, 0.645, 0.4022, 0.6306, 0.4331, 0.6141, 0.3878, 0.645, 0.4022, 0.7423, 0.04985, 0.7776, 0.03697, 0.7355, 0.1274, 0.823, 0.02046, 0.8395, 0.06581, 0.8086, 0.05139, 0.5205, 0.1306, 0.5658, 0.1141, 0.5514, 0.145, 0.5498, 0.2113, 0.537, 0.1759, 0.6274, 0.2181, 0.6012, 0.1012, 0.6312, 0.09027, 0.6682, 0.1432, 0.6562, 0.1562, 0.8524, 0.3524, 0.8224, 0.3633, 0.7853, 0.3104, 0.7973, 0.2973, 0.7973, 0.1562, 0.8395, 0.06581, 0.8524, 0.1012, 0.6562, 0.2973, 0.6432, 0.2853, 0.7268, 0.2268, 0.7973, 0.1562, 0.8104, 0.1682, 0.7268, 0.2268, 0.7357, 0.3285, 0.7268, 0.2268, 0.7545, 0.3303, 0.8262, 0.2355, 0.9166, 0.2776, 0.7268, 0.2268, 0.7268, 0.2268, 0.7181, 0.3262, 0.6759, 0.4166, 0.6759, 0.4166, 0.7181, 0.3262, 0.7113, 0.4037, 0.9022, 0.3086, 0.8878, 0.3395, 0.7268, 0.2268, 0.645, 0.4022, 0.7268, 0.2268, 0.6759, 0.4166, 0.645, 0.4022, 0.6141, 0.3878, 0.7268, 0.2268, 0.7355, 0.1274, 0.7776, 0.03697, 0.7268, 0.2268, 0.8086, 0.05139, 0.8395, 0.06581, 0.7268, 0.2268, 0.5514, 0.145, 0.5658, 0.1141, 0.7268, 0.2268, 0.6274, 0.2181, 0.537, 0.1759, 0.7268, 0.2268, 0.6562, 0.1562, 0.6682, 0.1432, 0.7268, 0.2268, 0.7973, 0.2973, 0.7853, 0.3104, 0.7268, 0.2268, 0.6562, 0.1562, 0.7268, 0.2268, 0.5658, 0.1141, 0.7776, 0.03697, 0.8086, 0.05139, 0.7268, 0.2268, 0.7973, 0.2973, 0.7268, 0.2268, 0.8878, 0.3395, 0.537, 0.1759, 0.5514, 0.145, 0.7268, 0.2268, 0.6251, 0.2357, 0.6274, 0.2181, 0.7268, 0.2268, 0.7268, 0.2268, 0.7853, 0.3104, 0.7721, 0.3239, 0.8285, 0.2179, 0.8262, 0.2355, 0.7268, 0.2268, 0.7268, 0.2268, 0.9166, 0.2776, 0.9022, 0.3086, 0.9022, 0.3086, 0.9166, 0.2776, 0.9331, 0.323, 0.7357, 0.3285, 0.7181, 0.3262, 0.7268, 0.2268, 0.7179, 0.1251, 0.7355, 0.1274, 0.7268, 0.2268, 0.6562, 0.2973, 0.7268, 0.2268, 0.6141, 0.3878, 0.7721, 0.3239, 0.7853, 0.3104, 0.8224, 0.3633, 0.7951, 0.3732, 0.7545, 0.3303, 0.7686, 0.3829, 0.7413, 0.3928, 0.7357, 0.3285, 0.7721, 0.3239, 0.7545, 0.3303, 0.7268, 0.2268, 0.6296, 0.2721, 0.6232, 0.2545, 0.7268, 0.2268, 0.6432, 0.2853, 0.6296, 0.2721, 0.7268, 0.2268, 0.6232, 0.2545, 0.6251, 0.2357, 0.7268, 0.2268, 0.699, 0.1232, 0.7179, 0.1251, 0.7268, 0.2268, 0.6815, 0.1296, 0.699, 0.1232, 0.7268, 0.2268, 0.6682, 0.1432, 0.6815, 0.1296, 0.7268, 0.2268, 0.8303, 0.199, 0.8285, 0.2179, 0.7268, 0.2268, 0.8239, 0.1815, 0.8303, 0.199, 0.7268, 0.2268, 0.8104, 0.1682, 0.8239, 0.1815, 0.7268, 0.2268])
me_cylinder_002.materials.append(mat_material_003)
me_cylinder_002.materials.append(mat_material_009)
me_cylinder_002.update()

# ---- objects
ob_cylinder_001 = bpy.data.objects.new('Cylinder.001', me_cylinder_002)
ob_camera = bpy.data.objects.new('Camera', cam_camera)
ob_spot = bpy.data.objects.new('Spot', light_spot)
ob_spot_001 = bpy.data.objects.new('Spot.001', light_spot_001)

# ---- transforms, parenting, visibility, modifiers, constraints
ob_cylinder_001.location = (0.0, 0.0, 0.0)
_m = ob_cylinder_001.modifiers.new('Smooth by Angle', 'NODES')
_m.node_group = ng_smooth_by_angle
_gi = [s.identifier for s in ng_smooth_by_angle.interface.items_tree if s.item_type == 'SOCKET' and s.in_out == 'INPUT']
_m[_gi[1]] = 1.571  # Angle
_m[_gi[2]] = True  # Ignore Sharpness
_m.use_pin_to_last = True
_m.show_group_selector = False
ob_camera.location = (0.0, 0.0, 4.082)
ob_spot.location = (1.878, -0.1209, 3.218)
ob_spot.rotation_euler = (-0.5029, 0.5045, -0.1322)
ob_spot_001.location = (2.449, -0.9781, 2.487)
ob_spot_001.rotation_euler = (0.2446, -0.3093, -0.1581)

# ---- collection membership
scene.collection.objects.link(ob_cylinder_001)
scene.collection.objects.link(ob_camera)
scene.collection.objects.link(ob_spot)
scene.collection.objects.link(ob_spot_001)

# ---- scene / render settings (as saved in the file)
scene.camera = ob_camera
scene.frame_start = 1; scene.frame_end = 250; scene.frame_set(1)
scene.render.engine = 'CYCLES'
scene.render.resolution_x = 544
scene.render.resolution_y = 416
scene.render.fps = 12
scene.render.film_transparent = True
scene.render.bake_bias = 0.0
scene.render.bake_samples = 0
scene.cycles.use_denoising = False
scene.cycles.samples = 10
scene.cycles.sampling_pattern = 'TABULATED_SOBOL'
scene.cycles.use_adaptive_sampling = False
scene.cycles.max_bounces = 1
scene.cycles.diffuse_bounces = 0
scene.cycles.glossy_bounces = 1
scene.cycles.transmission_bounces = 0
scene.cycles.transparent_max_bounces = 1
scene.eevee.use_volume_custom_range = False
scene.view_settings.look = 'Medium High Contrast'
scene.view_settings.view_transform = 'Standard'
bpy.context.view_layer.update()
